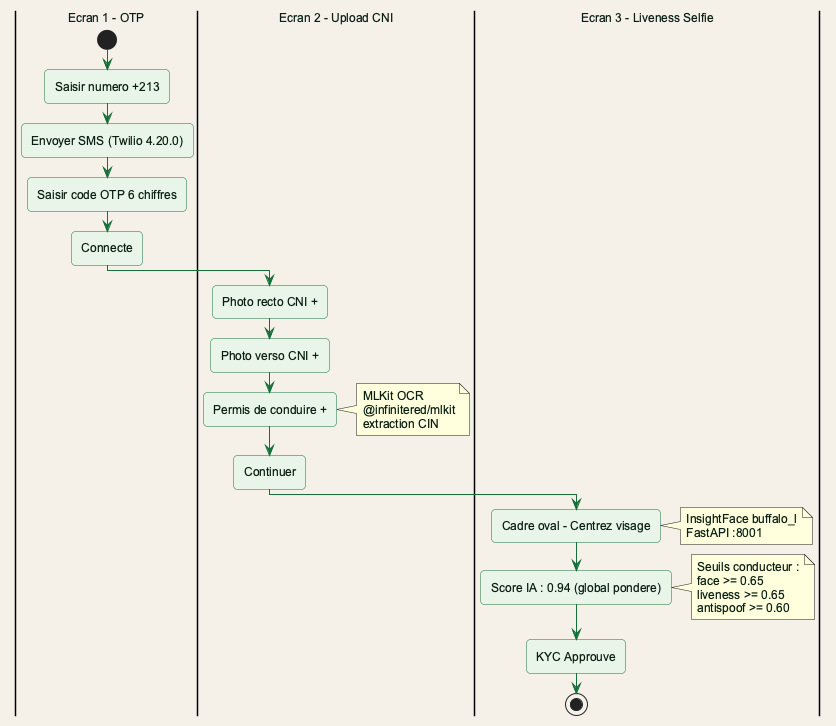

The diagram above was rendered by PlantUML. Its source (embedded in the PNG):
@startuml fig3_2_kyc_mobile
!include theme_rohwinbghit.puml

|Ecran 1 - OTP|
start
:Saisir numero +213;
:Envoyer SMS (Twilio 4.20.0);
:Saisir code OTP 6 chiffres;
:Connecte;

|Ecran 2 - Upload CNI|
:Photo recto CNI +;
:Photo verso CNI +;
:Permis de conduire +;
note right : MLKit OCR\n@infinitered/mlkit\nextraction CIN
:Continuer;

|Ecran 3 - Liveness Selfie|
:Cadre oval - Centrez visage;
note right : InsightFace buffalo_l\nFastAPI :8001
:Score IA : 0.94 (global pondere);
note right : Seuils conducteur :\nface >= 0.65\nliveness >= 0.65\nantispoof >= 0.60
:KYC Approuve;
stop
@enduml